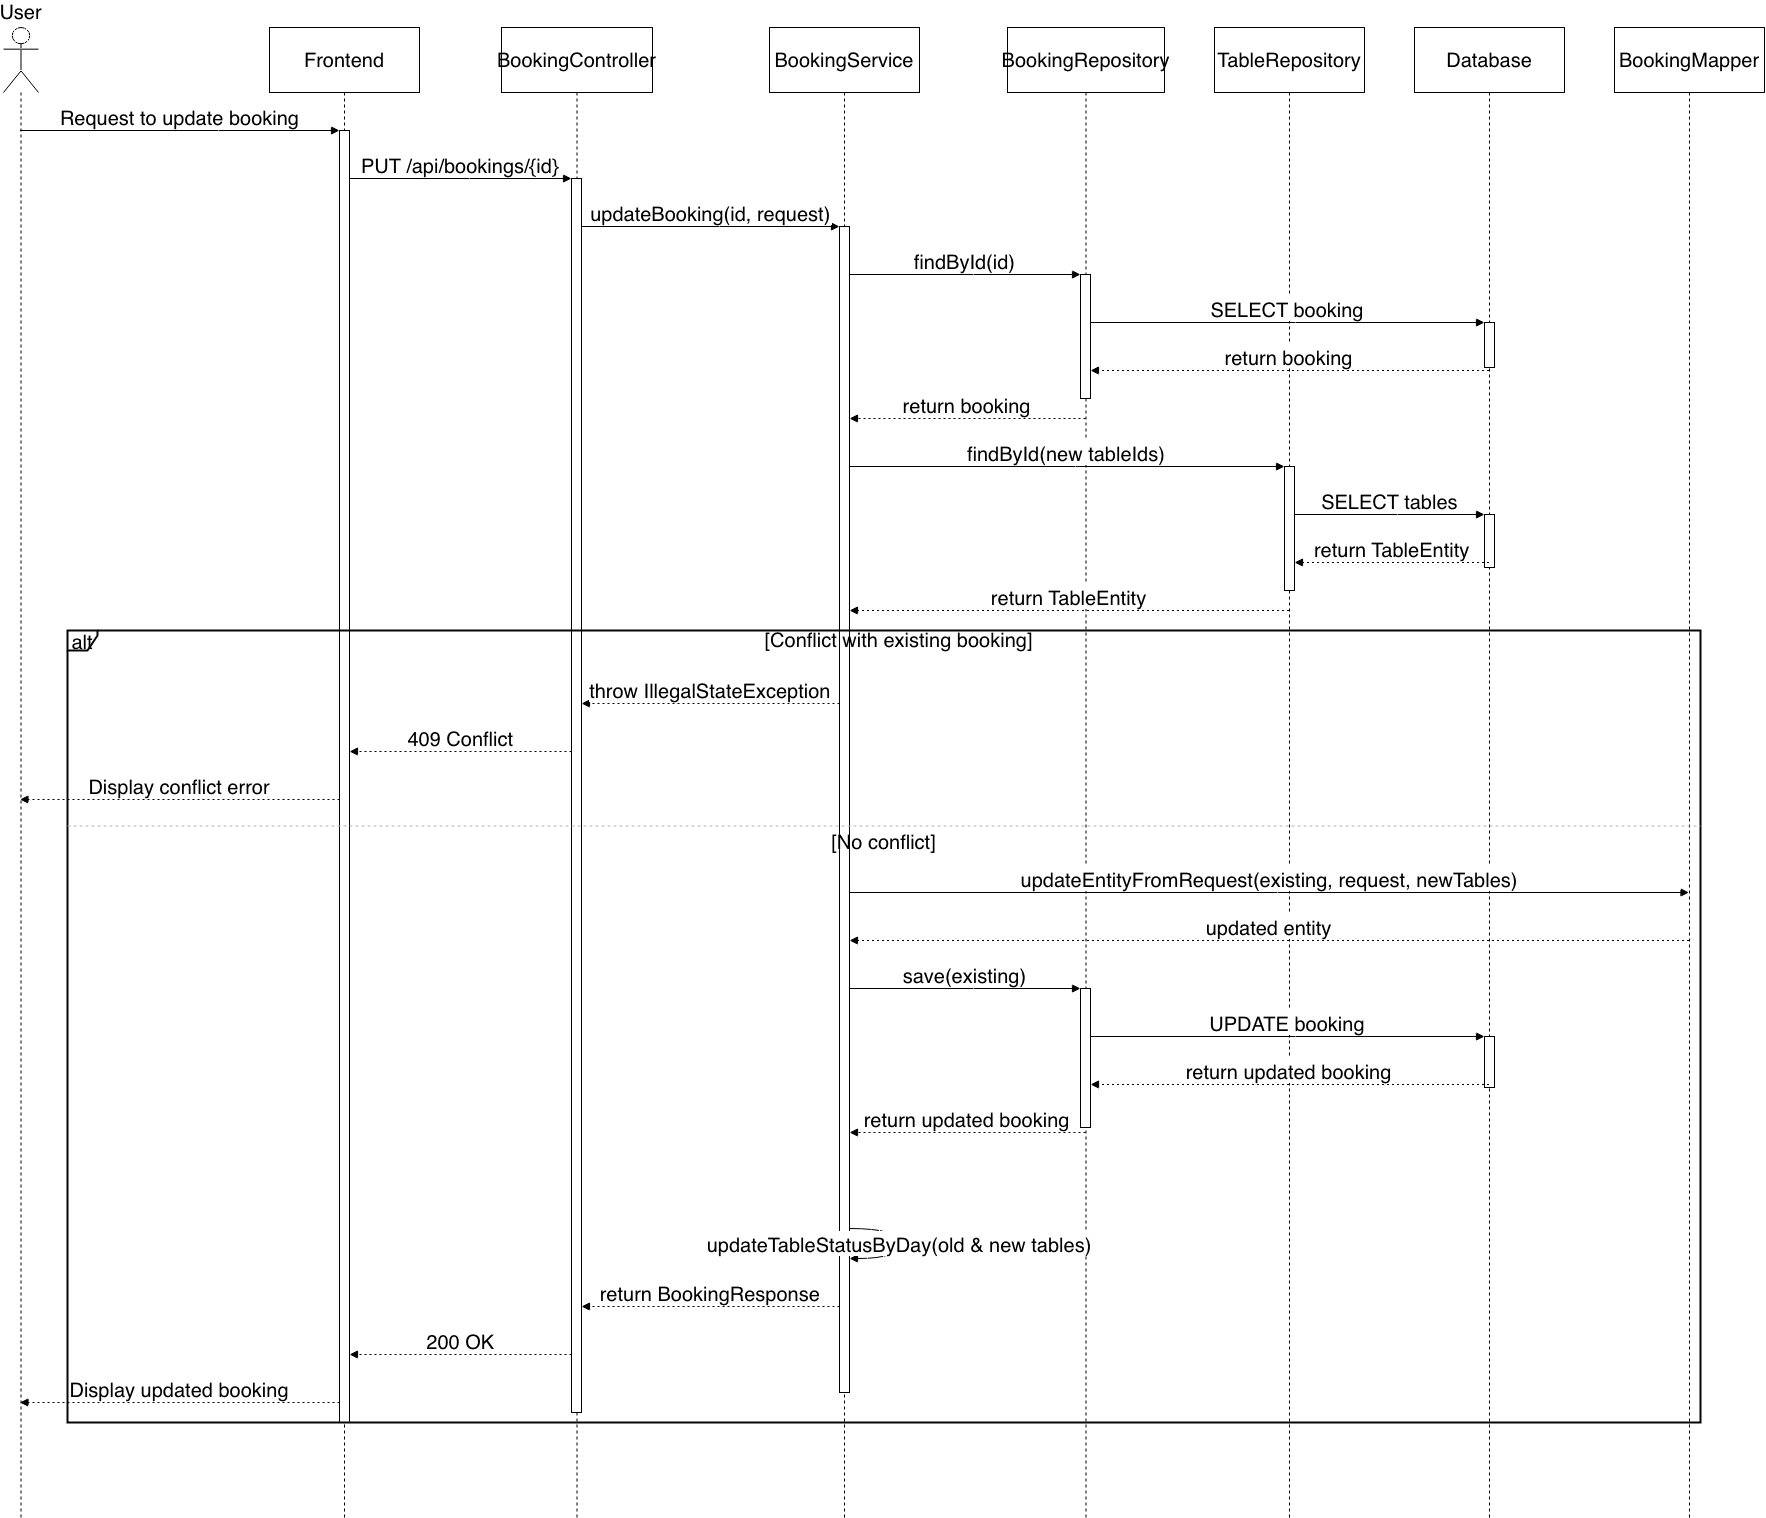

The diagram above was exported from draw.io. Its source (the exported page's mxGraphModel, read from the mxfile embedded in the PNG):
<mxGraphModel dx="2303" dy="2469" grid="1" gridSize="10" guides="1" tooltips="1" connect="1" arrows="1" fold="1" page="1" pageScale="1" pageWidth="827" pageHeight="1169" math="0" shadow="0">
  <root>
    <mxCell id="0" />
    <mxCell id="1" parent="0" />
    <mxCell id="sihhOliQ3ZrGuvvmhsrC-291" value="User" style="shape=umlLifeline;perimeter=lifelinePerimeter;whiteSpace=wrap;container=1;dropTarget=0;collapsible=0;recursiveResize=0;outlineConnect=0;portConstraint=eastwest;newEdgeStyle={&quot;edgeStyle&quot;:&quot;elbowEdgeStyle&quot;,&quot;elbow&quot;:&quot;vertical&quot;,&quot;curved&quot;:0,&quot;rounded&quot;:0};participant=umlActor;verticalAlign=bottom;labelPosition=center;verticalLabelPosition=top;align=center;size=65;fontSize=20;" vertex="1" parent="1">
      <mxGeometry x="20" y="20" width="35" height="1490" as="geometry" />
    </mxCell>
    <mxCell id="sihhOliQ3ZrGuvvmhsrC-292" value="Frontend" style="shape=umlLifeline;perimeter=lifelinePerimeter;whiteSpace=wrap;container=1;dropTarget=0;collapsible=0;recursiveResize=0;outlineConnect=0;portConstraint=eastwest;newEdgeStyle={&quot;edgeStyle&quot;:&quot;elbowEdgeStyle&quot;,&quot;elbow&quot;:&quot;vertical&quot;,&quot;curved&quot;:0,&quot;rounded&quot;:0};size=65;fontSize=20;" vertex="1" parent="1">
      <mxGeometry x="286" y="20" width="150" height="1490" as="geometry" />
    </mxCell>
    <mxCell id="sihhOliQ3ZrGuvvmhsrC-293" value="" style="points=[];perimeter=orthogonalPerimeter;outlineConnect=0;targetShapes=umlLifeline;portConstraint=eastwest;newEdgeStyle={&quot;edgeStyle&quot;:&quot;elbowEdgeStyle&quot;,&quot;elbow&quot;:&quot;vertical&quot;,&quot;curved&quot;:0,&quot;rounded&quot;:0};fontSize=20;" vertex="1" parent="sihhOliQ3ZrGuvvmhsrC-292">
      <mxGeometry x="70" y="103" width="10" height="1292" as="geometry" />
    </mxCell>
    <mxCell id="sihhOliQ3ZrGuvvmhsrC-294" value="BookingController" style="shape=umlLifeline;perimeter=lifelinePerimeter;whiteSpace=wrap;container=1;dropTarget=0;collapsible=0;recursiveResize=0;outlineConnect=0;portConstraint=eastwest;newEdgeStyle={&quot;edgeStyle&quot;:&quot;elbowEdgeStyle&quot;,&quot;elbow&quot;:&quot;vertical&quot;,&quot;curved&quot;:0,&quot;rounded&quot;:0};size=65;fontSize=20;" vertex="1" parent="1">
      <mxGeometry x="518" y="20" width="151" height="1490" as="geometry" />
    </mxCell>
    <mxCell id="sihhOliQ3ZrGuvvmhsrC-295" value="" style="points=[];perimeter=orthogonalPerimeter;outlineConnect=0;targetShapes=umlLifeline;portConstraint=eastwest;newEdgeStyle={&quot;edgeStyle&quot;:&quot;elbowEdgeStyle&quot;,&quot;elbow&quot;:&quot;vertical&quot;,&quot;curved&quot;:0,&quot;rounded&quot;:0};fontSize=20;" vertex="1" parent="sihhOliQ3ZrGuvvmhsrC-294">
      <mxGeometry x="70" y="151" width="10" height="1234" as="geometry" />
    </mxCell>
    <mxCell id="sihhOliQ3ZrGuvvmhsrC-296" value="BookingService" style="shape=umlLifeline;perimeter=lifelinePerimeter;whiteSpace=wrap;container=1;dropTarget=0;collapsible=0;recursiveResize=0;outlineConnect=0;portConstraint=eastwest;newEdgeStyle={&quot;edgeStyle&quot;:&quot;elbowEdgeStyle&quot;,&quot;elbow&quot;:&quot;vertical&quot;,&quot;curved&quot;:0,&quot;rounded&quot;:0};size=65;fontSize=20;" vertex="1" parent="1">
      <mxGeometry x="786" y="20" width="150" height="1490" as="geometry" />
    </mxCell>
    <mxCell id="sihhOliQ3ZrGuvvmhsrC-297" value="" style="points=[];perimeter=orthogonalPerimeter;outlineConnect=0;targetShapes=umlLifeline;portConstraint=eastwest;newEdgeStyle={&quot;edgeStyle&quot;:&quot;elbowEdgeStyle&quot;,&quot;elbow&quot;:&quot;vertical&quot;,&quot;curved&quot;:0,&quot;rounded&quot;:0};fontSize=20;" vertex="1" parent="sihhOliQ3ZrGuvvmhsrC-296">
      <mxGeometry x="70" y="199" width="10" height="1166" as="geometry" />
    </mxCell>
    <mxCell id="sihhOliQ3ZrGuvvmhsrC-298" value="BookingRepository" style="shape=umlLifeline;perimeter=lifelinePerimeter;whiteSpace=wrap;container=1;dropTarget=0;collapsible=0;recursiveResize=0;outlineConnect=0;portConstraint=eastwest;newEdgeStyle={&quot;edgeStyle&quot;:&quot;elbowEdgeStyle&quot;,&quot;elbow&quot;:&quot;vertical&quot;,&quot;curved&quot;:0,&quot;rounded&quot;:0};size=65;fontSize=20;" vertex="1" parent="1">
      <mxGeometry x="1024" y="20" width="157" height="1490" as="geometry" />
    </mxCell>
    <mxCell id="sihhOliQ3ZrGuvvmhsrC-299" value="" style="points=[];perimeter=orthogonalPerimeter;outlineConnect=0;targetShapes=umlLifeline;portConstraint=eastwest;newEdgeStyle={&quot;edgeStyle&quot;:&quot;elbowEdgeStyle&quot;,&quot;elbow&quot;:&quot;vertical&quot;,&quot;curved&quot;:0,&quot;rounded&quot;:0};fontSize=20;" vertex="1" parent="sihhOliQ3ZrGuvvmhsrC-298">
      <mxGeometry x="73" y="247" width="10" height="124" as="geometry" />
    </mxCell>
    <mxCell id="sihhOliQ3ZrGuvvmhsrC-300" value="" style="points=[];perimeter=orthogonalPerimeter;outlineConnect=0;targetShapes=umlLifeline;portConstraint=eastwest;newEdgeStyle={&quot;edgeStyle&quot;:&quot;elbowEdgeStyle&quot;,&quot;elbow&quot;:&quot;vertical&quot;,&quot;curved&quot;:0,&quot;rounded&quot;:0};fontSize=20;" vertex="1" parent="sihhOliQ3ZrGuvvmhsrC-298">
      <mxGeometry x="73" y="961" width="10" height="139" as="geometry" />
    </mxCell>
    <mxCell id="sihhOliQ3ZrGuvvmhsrC-301" value="TableRepository" style="shape=umlLifeline;perimeter=lifelinePerimeter;whiteSpace=wrap;container=1;dropTarget=0;collapsible=0;recursiveResize=0;outlineConnect=0;portConstraint=eastwest;newEdgeStyle={&quot;edgeStyle&quot;:&quot;elbowEdgeStyle&quot;,&quot;elbow&quot;:&quot;vertical&quot;,&quot;curved&quot;:0,&quot;rounded&quot;:0};size=65;fontSize=20;" vertex="1" parent="1">
      <mxGeometry x="1231" y="20" width="150" height="1490" as="geometry" />
    </mxCell>
    <mxCell id="sihhOliQ3ZrGuvvmhsrC-302" value="" style="points=[];perimeter=orthogonalPerimeter;outlineConnect=0;targetShapes=umlLifeline;portConstraint=eastwest;newEdgeStyle={&quot;edgeStyle&quot;:&quot;elbowEdgeStyle&quot;,&quot;elbow&quot;:&quot;vertical&quot;,&quot;curved&quot;:0,&quot;rounded&quot;:0};fontSize=20;" vertex="1" parent="sihhOliQ3ZrGuvvmhsrC-301">
      <mxGeometry x="70" y="439" width="10" height="124" as="geometry" />
    </mxCell>
    <mxCell id="sihhOliQ3ZrGuvvmhsrC-303" value="Database" style="shape=umlLifeline;perimeter=lifelinePerimeter;whiteSpace=wrap;container=1;dropTarget=0;collapsible=0;recursiveResize=0;outlineConnect=0;portConstraint=eastwest;newEdgeStyle={&quot;edgeStyle&quot;:&quot;elbowEdgeStyle&quot;,&quot;elbow&quot;:&quot;vertical&quot;,&quot;curved&quot;:0,&quot;rounded&quot;:0};size=65;fontSize=20;" vertex="1" parent="1">
      <mxGeometry x="1431" y="20" width="150" height="1490" as="geometry" />
    </mxCell>
    <mxCell id="sihhOliQ3ZrGuvvmhsrC-304" value="" style="points=[];perimeter=orthogonalPerimeter;outlineConnect=0;targetShapes=umlLifeline;portConstraint=eastwest;newEdgeStyle={&quot;edgeStyle&quot;:&quot;elbowEdgeStyle&quot;,&quot;elbow&quot;:&quot;vertical&quot;,&quot;curved&quot;:0,&quot;rounded&quot;:0};fontSize=20;" vertex="1" parent="sihhOliQ3ZrGuvvmhsrC-303">
      <mxGeometry x="70" y="295" width="10" height="45" as="geometry" />
    </mxCell>
    <mxCell id="sihhOliQ3ZrGuvvmhsrC-305" value="" style="points=[];perimeter=orthogonalPerimeter;outlineConnect=0;targetShapes=umlLifeline;portConstraint=eastwest;newEdgeStyle={&quot;edgeStyle&quot;:&quot;elbowEdgeStyle&quot;,&quot;elbow&quot;:&quot;vertical&quot;,&quot;curved&quot;:0,&quot;rounded&quot;:0};fontSize=20;" vertex="1" parent="sihhOliQ3ZrGuvvmhsrC-303">
      <mxGeometry x="70" y="487" width="10" height="53" as="geometry" />
    </mxCell>
    <mxCell id="sihhOliQ3ZrGuvvmhsrC-306" value="" style="points=[];perimeter=orthogonalPerimeter;outlineConnect=0;targetShapes=umlLifeline;portConstraint=eastwest;newEdgeStyle={&quot;edgeStyle&quot;:&quot;elbowEdgeStyle&quot;,&quot;elbow&quot;:&quot;vertical&quot;,&quot;curved&quot;:0,&quot;rounded&quot;:0};fontSize=20;" vertex="1" parent="sihhOliQ3ZrGuvvmhsrC-303">
      <mxGeometry x="70" y="1009" width="10" height="51" as="geometry" />
    </mxCell>
    <mxCell id="sihhOliQ3ZrGuvvmhsrC-307" value="BookingMapper" style="shape=umlLifeline;perimeter=lifelinePerimeter;whiteSpace=wrap;container=1;dropTarget=0;collapsible=0;recursiveResize=0;outlineConnect=0;portConstraint=eastwest;newEdgeStyle={&quot;edgeStyle&quot;:&quot;elbowEdgeStyle&quot;,&quot;elbow&quot;:&quot;vertical&quot;,&quot;curved&quot;:0,&quot;rounded&quot;:0};size=65;fontSize=20;" vertex="1" parent="1">
      <mxGeometry x="1631" y="20" width="150" height="1490" as="geometry" />
    </mxCell>
    <mxCell id="sihhOliQ3ZrGuvvmhsrC-308" value="alt" style="shape=umlFrame;pointerEvents=0;dropTarget=0;strokeColor=light-dark(#050505, #535353);height=20;width=30;fontSize=20;strokeWidth=2;" vertex="1" parent="1">
      <mxGeometry x="84" y="623" width="1633" height="792" as="geometry" />
    </mxCell>
    <mxCell id="sihhOliQ3ZrGuvvmhsrC-309" value="[Conflict with existing booking]" style="text;strokeColor=none;fillColor=none;align=center;verticalAlign=middle;whiteSpace=wrap;fontSize=20;" vertex="1" parent="sihhOliQ3ZrGuvvmhsrC-308">
      <mxGeometry x="30" width="1603" height="20" as="geometry" />
    </mxCell>
    <mxCell id="sihhOliQ3ZrGuvvmhsrC-310" value="[No conflict]" style="shape=line;dashed=1;whiteSpace=wrap;verticalAlign=top;labelPosition=center;verticalLabelPosition=middle;align=center;strokeColor=#B3B3B3;fontSize=20;" vertex="1" parent="sihhOliQ3ZrGuvvmhsrC-308">
      <mxGeometry y="194" width="1633" height="3" as="geometry" />
    </mxCell>
    <mxCell id="sihhOliQ3ZrGuvvmhsrC-311" value="Request to update booking" style="verticalAlign=bottom;edgeStyle=elbowEdgeStyle;elbow=vertical;curved=0;rounded=0;endArrow=block;fontSize=20;" edge="1" parent="1" source="sihhOliQ3ZrGuvvmhsrC-291" target="sihhOliQ3ZrGuvvmhsrC-293">
      <mxGeometry relative="1" as="geometry">
        <Array as="points">
          <mxPoint x="235" y="123" />
        </Array>
      </mxGeometry>
    </mxCell>
    <mxCell id="sihhOliQ3ZrGuvvmhsrC-312" value="PUT /api/bookings/{id}" style="verticalAlign=bottom;edgeStyle=elbowEdgeStyle;elbow=vertical;curved=0;rounded=0;endArrow=block;fontSize=20;" edge="1" parent="1" source="sihhOliQ3ZrGuvvmhsrC-293" target="sihhOliQ3ZrGuvvmhsrC-295">
      <mxGeometry relative="1" as="geometry">
        <Array as="points">
          <mxPoint x="486" y="171" />
        </Array>
      </mxGeometry>
    </mxCell>
    <mxCell id="sihhOliQ3ZrGuvvmhsrC-313" value="updateBooking(id, request)" style="verticalAlign=bottom;edgeStyle=elbowEdgeStyle;elbow=vertical;curved=0;rounded=0;endArrow=block;fontSize=20;" edge="1" parent="1" source="sihhOliQ3ZrGuvvmhsrC-295" target="sihhOliQ3ZrGuvvmhsrC-297">
      <mxGeometry relative="1" as="geometry">
        <Array as="points">
          <mxPoint x="736" y="219" />
        </Array>
      </mxGeometry>
    </mxCell>
    <mxCell id="sihhOliQ3ZrGuvvmhsrC-314" value="findById(id)" style="verticalAlign=bottom;edgeStyle=elbowEdgeStyle;elbow=vertical;curved=0;rounded=0;endArrow=block;fontSize=20;" edge="1" parent="1" source="sihhOliQ3ZrGuvvmhsrC-297" target="sihhOliQ3ZrGuvvmhsrC-299">
      <mxGeometry relative="1" as="geometry">
        <Array as="points">
          <mxPoint x="990" y="267" />
        </Array>
      </mxGeometry>
    </mxCell>
    <mxCell id="sihhOliQ3ZrGuvvmhsrC-315" value="SELECT booking" style="verticalAlign=bottom;edgeStyle=elbowEdgeStyle;elbow=vertical;curved=0;rounded=0;endArrow=block;fontSize=20;" edge="1" parent="1" source="sihhOliQ3ZrGuvvmhsrC-299" target="sihhOliQ3ZrGuvvmhsrC-304">
      <mxGeometry relative="1" as="geometry">
        <Array as="points">
          <mxPoint x="1312" y="315" />
        </Array>
      </mxGeometry>
    </mxCell>
    <mxCell id="sihhOliQ3ZrGuvvmhsrC-316" value="return booking" style="verticalAlign=bottom;edgeStyle=elbowEdgeStyle;elbow=vertical;curved=0;rounded=0;dashed=1;dashPattern=2 3;endArrow=block;fontSize=20;" edge="1" parent="1" source="sihhOliQ3ZrGuvvmhsrC-303" target="sihhOliQ3ZrGuvvmhsrC-299">
      <mxGeometry relative="1" as="geometry">
        <Array as="points">
          <mxPoint x="1315" y="363" />
        </Array>
      </mxGeometry>
    </mxCell>
    <mxCell id="sihhOliQ3ZrGuvvmhsrC-317" value="return booking" style="verticalAlign=bottom;edgeStyle=elbowEdgeStyle;elbow=vertical;curved=0;rounded=0;dashed=1;dashPattern=2 3;endArrow=block;fontSize=20;" edge="1" parent="1" source="sihhOliQ3ZrGuvvmhsrC-298" target="sihhOliQ3ZrGuvvmhsrC-297">
      <mxGeometry relative="1" as="geometry">
        <Array as="points">
          <mxPoint x="993" y="411" />
        </Array>
      </mxGeometry>
    </mxCell>
    <mxCell id="sihhOliQ3ZrGuvvmhsrC-318" value="findById(new tableIds)" style="verticalAlign=bottom;edgeStyle=elbowEdgeStyle;elbow=vertical;curved=0;rounded=0;endArrow=block;fontSize=20;" edge="1" parent="1" source="sihhOliQ3ZrGuvvmhsrC-297" target="sihhOliQ3ZrGuvvmhsrC-302">
      <mxGeometry relative="1" as="geometry">
        <Array as="points">
          <mxPoint x="1092" y="459" />
        </Array>
      </mxGeometry>
    </mxCell>
    <mxCell id="sihhOliQ3ZrGuvvmhsrC-319" value="SELECT tables" style="verticalAlign=bottom;edgeStyle=elbowEdgeStyle;elbow=vertical;curved=0;rounded=0;endArrow=block;fontSize=20;" edge="1" parent="1" source="sihhOliQ3ZrGuvvmhsrC-302" target="sihhOliQ3ZrGuvvmhsrC-305">
      <mxGeometry relative="1" as="geometry">
        <Array as="points">
          <mxPoint x="1414" y="507" />
        </Array>
      </mxGeometry>
    </mxCell>
    <mxCell id="sihhOliQ3ZrGuvvmhsrC-320" value="return TableEntity" style="verticalAlign=bottom;edgeStyle=elbowEdgeStyle;elbow=vertical;curved=0;rounded=0;dashed=1;dashPattern=2 3;endArrow=block;fontSize=20;" edge="1" parent="1" source="sihhOliQ3ZrGuvvmhsrC-303" target="sihhOliQ3ZrGuvvmhsrC-302">
      <mxGeometry relative="1" as="geometry">
        <Array as="points">
          <mxPoint x="1417" y="555" />
        </Array>
      </mxGeometry>
    </mxCell>
    <mxCell id="sihhOliQ3ZrGuvvmhsrC-321" value="return TableEntity" style="verticalAlign=bottom;edgeStyle=elbowEdgeStyle;elbow=vertical;curved=0;rounded=0;dashed=1;dashPattern=2 3;endArrow=block;fontSize=20;" edge="1" parent="1" source="sihhOliQ3ZrGuvvmhsrC-301" target="sihhOliQ3ZrGuvvmhsrC-297">
      <mxGeometry relative="1" as="geometry">
        <Array as="points">
          <mxPoint x="1095" y="603" />
        </Array>
      </mxGeometry>
    </mxCell>
    <mxCell id="sihhOliQ3ZrGuvvmhsrC-322" value="throw IllegalStateException" style="verticalAlign=bottom;edgeStyle=elbowEdgeStyle;elbow=vertical;curved=0;rounded=0;dashed=1;dashPattern=2 3;endArrow=block;fontSize=20;" edge="1" parent="1" source="sihhOliQ3ZrGuvvmhsrC-297" target="sihhOliQ3ZrGuvvmhsrC-295">
      <mxGeometry relative="1" as="geometry">
        <Array as="points">
          <mxPoint x="739" y="696" />
        </Array>
      </mxGeometry>
    </mxCell>
    <mxCell id="sihhOliQ3ZrGuvvmhsrC-323" value="409 Conflict" style="verticalAlign=bottom;edgeStyle=elbowEdgeStyle;elbow=vertical;curved=0;rounded=0;dashed=1;dashPattern=2 3;endArrow=block;fontSize=20;" edge="1" parent="1" source="sihhOliQ3ZrGuvvmhsrC-295" target="sihhOliQ3ZrGuvvmhsrC-293">
      <mxGeometry relative="1" as="geometry">
        <Array as="points">
          <mxPoint x="489" y="744" />
        </Array>
      </mxGeometry>
    </mxCell>
    <mxCell id="sihhOliQ3ZrGuvvmhsrC-324" value="Display conflict error" style="verticalAlign=bottom;edgeStyle=elbowEdgeStyle;elbow=vertical;curved=0;rounded=0;dashed=1;dashPattern=2 3;endArrow=block;fontSize=20;" edge="1" parent="1" source="sihhOliQ3ZrGuvvmhsrC-293" target="sihhOliQ3ZrGuvvmhsrC-291">
      <mxGeometry relative="1" as="geometry">
        <Array as="points">
          <mxPoint x="238" y="792" />
        </Array>
      </mxGeometry>
    </mxCell>
    <mxCell id="sihhOliQ3ZrGuvvmhsrC-325" value="updateEntityFromRequest(existing, request, newTables)" style="verticalAlign=bottom;edgeStyle=elbowEdgeStyle;elbow=vertical;curved=0;rounded=0;endArrow=block;fontSize=20;" edge="1" parent="1" source="sihhOliQ3ZrGuvvmhsrC-297" target="sihhOliQ3ZrGuvvmhsrC-307">
      <mxGeometry relative="1" as="geometry">
        <Array as="points">
          <mxPoint x="1294" y="885" />
        </Array>
      </mxGeometry>
    </mxCell>
    <mxCell id="sihhOliQ3ZrGuvvmhsrC-326" value="updated entity" style="verticalAlign=bottom;edgeStyle=elbowEdgeStyle;elbow=vertical;curved=0;rounded=0;dashed=1;dashPattern=2 3;endArrow=block;fontSize=20;" edge="1" parent="1" source="sihhOliQ3ZrGuvvmhsrC-307" target="sihhOliQ3ZrGuvvmhsrC-297">
      <mxGeometry relative="1" as="geometry">
        <Array as="points">
          <mxPoint x="1297" y="933" />
        </Array>
      </mxGeometry>
    </mxCell>
    <mxCell id="sihhOliQ3ZrGuvvmhsrC-327" value="save(existing)" style="verticalAlign=bottom;edgeStyle=elbowEdgeStyle;elbow=vertical;curved=0;rounded=0;endArrow=block;fontSize=20;" edge="1" parent="1" source="sihhOliQ3ZrGuvvmhsrC-297" target="sihhOliQ3ZrGuvvmhsrC-300">
      <mxGeometry relative="1" as="geometry">
        <Array as="points">
          <mxPoint x="990" y="981" />
        </Array>
      </mxGeometry>
    </mxCell>
    <mxCell id="sihhOliQ3ZrGuvvmhsrC-328" value="UPDATE booking" style="verticalAlign=bottom;edgeStyle=elbowEdgeStyle;elbow=vertical;curved=0;rounded=0;endArrow=block;fontSize=20;" edge="1" parent="1" source="sihhOliQ3ZrGuvvmhsrC-300" target="sihhOliQ3ZrGuvvmhsrC-306">
      <mxGeometry relative="1" as="geometry">
        <Array as="points">
          <mxPoint x="1312" y="1029" />
        </Array>
      </mxGeometry>
    </mxCell>
    <mxCell id="sihhOliQ3ZrGuvvmhsrC-329" value="return updated booking" style="verticalAlign=bottom;edgeStyle=elbowEdgeStyle;elbow=vertical;curved=0;rounded=0;dashed=1;dashPattern=2 3;endArrow=block;fontSize=20;" edge="1" parent="1" source="sihhOliQ3ZrGuvvmhsrC-303" target="sihhOliQ3ZrGuvvmhsrC-300">
      <mxGeometry relative="1" as="geometry">
        <Array as="points">
          <mxPoint x="1315" y="1077" />
        </Array>
      </mxGeometry>
    </mxCell>
    <mxCell id="sihhOliQ3ZrGuvvmhsrC-330" value="return updated booking" style="verticalAlign=bottom;edgeStyle=elbowEdgeStyle;elbow=vertical;curved=0;rounded=0;dashed=1;dashPattern=2 3;endArrow=block;fontSize=20;" edge="1" parent="1" source="sihhOliQ3ZrGuvvmhsrC-298" target="sihhOliQ3ZrGuvvmhsrC-297">
      <mxGeometry relative="1" as="geometry">
        <Array as="points">
          <mxPoint x="993" y="1125" />
        </Array>
      </mxGeometry>
    </mxCell>
    <mxCell id="sihhOliQ3ZrGuvvmhsrC-331" value="updateTableStatusByDay(old &amp; new tables)" style="curved=1;endArrow=block;rounded=0;fontSize=20;" edge="1" parent="1" source="sihhOliQ3ZrGuvvmhsrC-297" target="sihhOliQ3ZrGuvvmhsrC-297">
      <mxGeometry relative="1" as="geometry">
        <Array as="points">
          <mxPoint x="916" y="1221" />
          <mxPoint x="916" y="1251" />
        </Array>
      </mxGeometry>
    </mxCell>
    <mxCell id="sihhOliQ3ZrGuvvmhsrC-332" value="return BookingResponse" style="verticalAlign=bottom;edgeStyle=elbowEdgeStyle;elbow=vertical;curved=0;rounded=0;dashed=1;dashPattern=2 3;endArrow=block;fontSize=20;" edge="1" parent="1" source="sihhOliQ3ZrGuvvmhsrC-297" target="sihhOliQ3ZrGuvvmhsrC-295">
      <mxGeometry relative="1" as="geometry">
        <Array as="points">
          <mxPoint x="739" y="1299" />
        </Array>
      </mxGeometry>
    </mxCell>
    <mxCell id="sihhOliQ3ZrGuvvmhsrC-333" value="200 OK" style="verticalAlign=bottom;edgeStyle=elbowEdgeStyle;elbow=vertical;curved=0;rounded=0;dashed=1;dashPattern=2 3;endArrow=block;fontSize=20;" edge="1" parent="1" source="sihhOliQ3ZrGuvvmhsrC-295" target="sihhOliQ3ZrGuvvmhsrC-293">
      <mxGeometry relative="1" as="geometry">
        <Array as="points">
          <mxPoint x="489" y="1347" />
        </Array>
      </mxGeometry>
    </mxCell>
    <mxCell id="sihhOliQ3ZrGuvvmhsrC-334" value="Display updated booking" style="verticalAlign=bottom;edgeStyle=elbowEdgeStyle;elbow=vertical;curved=0;rounded=0;dashed=1;dashPattern=2 3;endArrow=block;fontSize=20;" edge="1" parent="1" source="sihhOliQ3ZrGuvvmhsrC-293" target="sihhOliQ3ZrGuvvmhsrC-291">
      <mxGeometry relative="1" as="geometry">
        <Array as="points">
          <mxPoint x="238" y="1395" />
        </Array>
      </mxGeometry>
    </mxCell>
  </root>
</mxGraphModel>